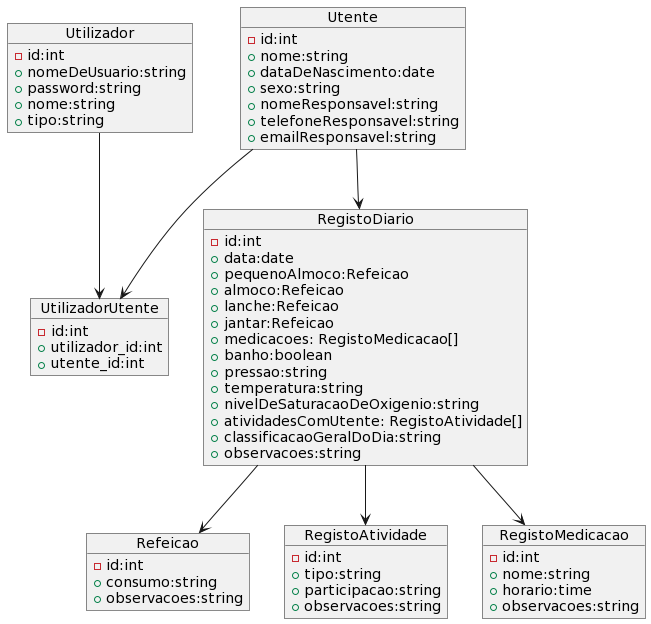

The diagram above was rendered by PlantUML. Its source (embedded in the PNG):
@startuml
object Utilizador {
  -id:int
  +nomeDeUsuario:string
  +password:string
  +nome:string
  +tipo:string
}

object Utente {
  -id:int
  +nome:string
  +dataDeNascimento:date
  +sexo:string
  +nomeResponsavel:string
  +telefoneResponsavel:string
  +emailResponsavel:string
}

object RegistoDiario {
  -id:int
  +data:date
  +pequenoAlmoco:Refeicao
  +almoco:Refeicao
  +lanche:Refeicao
  +jantar:Refeicao
  +medicacoes: RegistoMedicacao[]
  +banho:boolean
  +pressao:string
  +temperatura:string
  +nivelDeSaturacaoDeOxigenio:string
  +atividadesComUtente: RegistoAtividade[]
  +classificacaoGeralDoDia:string
  +observacoes:string
}

object Refeicao {
  -id:int
  +consumo:string
  +observacoes:string
}

object RegistoAtividade {
  -id:int
  +tipo:string
  +participacao:string
  +observacoes:string
}

object RegistoMedicacao {
  -id:int
  +nome:string
  +horario:time
  +observacoes:string
}

object UtilizadorUtente{
  -id:int
  +utilizador_id:int
  +utente_id:int
}

Utilizador --> UtilizadorUtente
Utente --> UtilizadorUtente
Utente --> RegistoDiario
RegistoDiario --> RegistoAtividade
RegistoDiario --> RegistoMedicacao
RegistoDiario --> Refeicao
@enduml